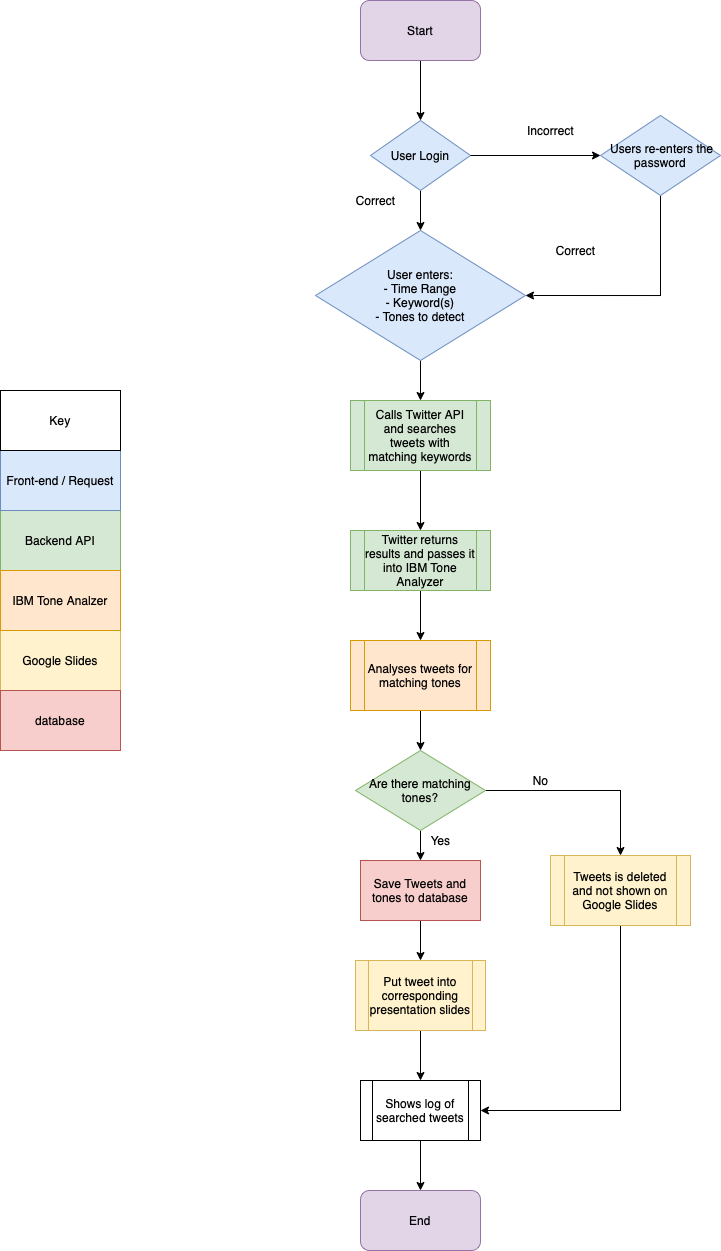

The diagram above was exported from draw.io. Its source (the exported page's mxGraphModel, read from the mxfile embedded in the PNG):
<mxGraphModel dx="1936" dy="1748" grid="1" gridSize="10" guides="1" tooltips="1" connect="1" arrows="1" fold="1" page="0" pageScale="1" pageWidth="827" pageHeight="1169" math="0" shadow="0">
  <root>
    <mxCell id="0" />
    <mxCell id="1" parent="0" />
    <mxCell id="cnfFv2Ds8wjTIYSzgcoH-34" style="edgeStyle=orthogonalEdgeStyle;rounded=0;orthogonalLoop=1;jettySize=auto;html=1;exitX=0.5;exitY=1;exitDx=0;exitDy=0;entryX=0;entryY=0.5;entryDx=0;entryDy=0;" parent="1" source="cnfFv2Ds8wjTIYSzgcoH-8" target="cnfFv2Ds8wjTIYSzgcoH-33" edge="1">
      <mxGeometry relative="1" as="geometry" />
    </mxCell>
    <mxCell id="cnfFv2Ds8wjTIYSzgcoH-8" value="Start" style="rounded=1;whiteSpace=wrap;html=1;fillColor=#e1d5e7;strokeColor=#9673a6;" parent="1" vertex="1">
      <mxGeometry x="330" y="-620" width="120" height="60" as="geometry" />
    </mxCell>
    <mxCell id="cnfFv2Ds8wjTIYSzgcoH-21" value="" style="endArrow=classic;html=1;rounded=0;entryX=0.5;entryY=0;entryDx=0;entryDy=0;" parent="1" target="cnfFv2Ds8wjTIYSzgcoH-22" edge="1" source="cnfFv2Ds8wjTIYSzgcoH-16">
      <mxGeometry width="50" height="50" relative="1" as="geometry">
        <mxPoint x="389.5" y="60" as="sourcePoint" />
        <mxPoint x="389.5" y="120" as="targetPoint" />
      </mxGeometry>
    </mxCell>
    <mxCell id="b5srv8jU2hIXf_CgwRcw-7" value="" style="edgeStyle=orthogonalEdgeStyle;rounded=0;orthogonalLoop=1;jettySize=auto;html=1;" edge="1" parent="1" source="cnfFv2Ds8wjTIYSzgcoH-22" target="b5srv8jU2hIXf_CgwRcw-6">
      <mxGeometry relative="1" as="geometry" />
    </mxCell>
    <mxCell id="cnfFv2Ds8wjTIYSzgcoH-22" value="Analyses tweets for matching tones" style="shape=process;whiteSpace=wrap;html=1;backgroundOutline=1;fillColor=#ffe6cc;strokeColor=#d79b00;" parent="1" vertex="1">
      <mxGeometry x="320" y="20" width="140" height="70" as="geometry" />
    </mxCell>
    <mxCell id="cnfFv2Ds8wjTIYSzgcoH-26" style="edgeStyle=orthogonalEdgeStyle;rounded=0;orthogonalLoop=1;jettySize=auto;html=1;exitX=0.5;exitY=1;exitDx=0;exitDy=0;entryX=0.5;entryY=0;entryDx=0;entryDy=0;" parent="1" source="b5srv8jU2hIXf_CgwRcw-8" target="cnfFv2Ds8wjTIYSzgcoH-27" edge="1">
      <mxGeometry relative="1" as="geometry">
        <mxPoint x="390" y="360" as="targetPoint" />
        <mxPoint x="390" y="310" as="sourcePoint" />
      </mxGeometry>
    </mxCell>
    <mxCell id="b5srv8jU2hIXf_CgwRcw-16" value="" style="edgeStyle=orthogonalEdgeStyle;rounded=0;orthogonalLoop=1;jettySize=auto;html=1;" edge="1" parent="1" source="cnfFv2Ds8wjTIYSzgcoH-27">
      <mxGeometry relative="1" as="geometry">
        <mxPoint x="390" y="460" as="targetPoint" />
      </mxGeometry>
    </mxCell>
    <mxCell id="cnfFv2Ds8wjTIYSzgcoH-27" value="Put tweet into corresponding presentation slides" style="shape=process;whiteSpace=wrap;html=1;backgroundOutline=1;fillColor=#fff2cc;strokeColor=#d6b656;" parent="1" vertex="1">
      <mxGeometry x="325" y="340" width="130" height="70" as="geometry" />
    </mxCell>
    <mxCell id="cnfFv2Ds8wjTIYSzgcoH-29" value="End" style="rounded=1;whiteSpace=wrap;html=1;fillColor=#e1d5e7;strokeColor=#9673a6;" parent="1" vertex="1">
      <mxGeometry x="330" y="570" width="120" height="60" as="geometry" />
    </mxCell>
    <mxCell id="wVTyI-IY34ngeCXpXIUj-2" style="edgeStyle=orthogonalEdgeStyle;rounded=0;orthogonalLoop=1;jettySize=auto;html=1;exitX=1;exitY=0.5;exitDx=0;exitDy=0;entryX=0.5;entryY=0;entryDx=0;entryDy=0;" parent="1" source="b5srv8jU2hIXf_CgwRcw-6" target="wVTyI-IY34ngeCXpXIUj-1" edge="1">
      <mxGeometry relative="1" as="geometry">
        <mxPoint x="590" y="360" as="targetPoint" />
        <mxPoint x="590" y="85" as="sourcePoint" />
      </mxGeometry>
    </mxCell>
    <mxCell id="cnfFv2Ds8wjTIYSzgcoH-37" style="edgeStyle=orthogonalEdgeStyle;rounded=0;orthogonalLoop=1;jettySize=auto;html=1;exitX=1;exitY=0.5;exitDx=0;exitDy=0;entryX=0.5;entryY=0;entryDx=0;entryDy=0;" parent="1" source="cnfFv2Ds8wjTIYSzgcoH-33" target="cnfFv2Ds8wjTIYSzgcoH-39" edge="1">
      <mxGeometry relative="1" as="geometry">
        <mxPoint x="390" y="-400" as="targetPoint" />
      </mxGeometry>
    </mxCell>
    <mxCell id="cnfFv2Ds8wjTIYSzgcoH-33" value="User Login" style="rhombus;whiteSpace=wrap;html=1;direction=south;fillColor=#dae8fc;strokeColor=#6c8ebf;" parent="1" vertex="1">
      <mxGeometry x="340" y="-500" width="100" height="70" as="geometry" />
    </mxCell>
    <mxCell id="wVTyI-IY34ngeCXpXIUj-6" style="edgeStyle=orthogonalEdgeStyle;rounded=0;orthogonalLoop=1;jettySize=auto;html=1;exitX=0.5;exitY=0;exitDx=0;exitDy=0;entryX=0;entryY=0.5;entryDx=0;entryDy=0;" parent="1" source="cnfFv2Ds8wjTIYSzgcoH-33" target="wVTyI-IY34ngeCXpXIUj-5" edge="1">
      <mxGeometry relative="1" as="geometry" />
    </mxCell>
    <mxCell id="cnfFv2Ds8wjTIYSzgcoH-41" value="" style="edgeStyle=orthogonalEdgeStyle;rounded=0;orthogonalLoop=1;jettySize=auto;html=1;" parent="1" source="cnfFv2Ds8wjTIYSzgcoH-39" target="cnfFv2Ds8wjTIYSzgcoH-40" edge="1">
      <mxGeometry relative="1" as="geometry" />
    </mxCell>
    <mxCell id="cnfFv2Ds8wjTIYSzgcoH-39" value="User enters:&lt;br&gt;- Time Range&lt;br&gt;- Keyword(s)&lt;br&gt;- Tones to detect" style="rhombus;whiteSpace=wrap;html=1;fillColor=#dae8fc;strokeColor=#6c8ebf;" parent="1" vertex="1">
      <mxGeometry x="285" y="-390" width="210" height="130" as="geometry" />
    </mxCell>
    <mxCell id="b5srv8jU2hIXf_CgwRcw-4" value="" style="edgeStyle=orthogonalEdgeStyle;rounded=0;orthogonalLoop=1;jettySize=auto;html=1;" edge="1" parent="1" source="cnfFv2Ds8wjTIYSzgcoH-40" target="cnfFv2Ds8wjTIYSzgcoH-16">
      <mxGeometry relative="1" as="geometry" />
    </mxCell>
    <mxCell id="cnfFv2Ds8wjTIYSzgcoH-40" value="Calls Twitter API and searches tweets with matching keywords" style="shape=process;whiteSpace=wrap;html=1;backgroundOutline=1;strokeColor=#82b366;fillColor=#d5e8d4;" parent="1" vertex="1">
      <mxGeometry x="320" y="-220" width="140" height="70" as="geometry" />
    </mxCell>
    <mxCell id="b5srv8jU2hIXf_CgwRcw-15" style="edgeStyle=orthogonalEdgeStyle;rounded=0;orthogonalLoop=1;jettySize=auto;html=1;entryX=1;entryY=0.5;entryDx=0;entryDy=0;" edge="1" parent="1" source="wVTyI-IY34ngeCXpXIUj-1">
      <mxGeometry relative="1" as="geometry">
        <mxPoint x="450" y="490" as="targetPoint" />
        <Array as="points">
          <mxPoint x="590" y="490" />
        </Array>
      </mxGeometry>
    </mxCell>
    <mxCell id="wVTyI-IY34ngeCXpXIUj-1" value="Tweets is deleted and not shown on Google Slides" style="shape=process;whiteSpace=wrap;html=1;backgroundOutline=1;fillColor=#fff2cc;strokeColor=#d6b656;" parent="1" vertex="1">
      <mxGeometry x="520" y="235" width="140" height="70" as="geometry" />
    </mxCell>
    <mxCell id="wVTyI-IY34ngeCXpXIUj-4" value="Correct" style="text;html=1;align=center;verticalAlign=middle;resizable=0;points=[];autosize=1;strokeColor=none;fillColor=none;" parent="1" vertex="1">
      <mxGeometry x="320" y="-430" width="50" height="20" as="geometry" />
    </mxCell>
    <mxCell id="wVTyI-IY34ngeCXpXIUj-8" style="edgeStyle=orthogonalEdgeStyle;rounded=0;orthogonalLoop=1;jettySize=auto;html=1;exitX=0.5;exitY=1;exitDx=0;exitDy=0;entryX=1;entryY=0.5;entryDx=0;entryDy=0;" parent="1" source="wVTyI-IY34ngeCXpXIUj-5" target="cnfFv2Ds8wjTIYSzgcoH-39" edge="1">
      <mxGeometry relative="1" as="geometry">
        <mxPoint x="470" y="-355" as="targetPoint" />
      </mxGeometry>
    </mxCell>
    <mxCell id="wVTyI-IY34ngeCXpXIUj-5" value="&amp;nbsp;Users re-enters the password" style="rhombus;whiteSpace=wrap;html=1;fillColor=#dae8fc;strokeColor=#6c8ebf;" parent="1" vertex="1">
      <mxGeometry x="570" y="-505" width="120" height="80" as="geometry" />
    </mxCell>
    <mxCell id="wVTyI-IY34ngeCXpXIUj-7" value="Incorrect" style="text;html=1;align=center;verticalAlign=middle;resizable=0;points=[];autosize=1;strokeColor=none;fillColor=none;" parent="1" vertex="1">
      <mxGeometry x="490" y="-500" width="60" height="20" as="geometry" />
    </mxCell>
    <mxCell id="wVTyI-IY34ngeCXpXIUj-9" value="Correct" style="text;html=1;align=center;verticalAlign=middle;resizable=0;points=[];autosize=1;strokeColor=none;fillColor=none;" parent="1" vertex="1">
      <mxGeometry x="520" y="-380" width="50" height="20" as="geometry" />
    </mxCell>
    <mxCell id="cnfFv2Ds8wjTIYSzgcoH-16" value="Twitter returns results and passes it into IBM Tone Analyzer" style="shape=process;whiteSpace=wrap;html=1;backgroundOutline=1;fillColor=#d5e8d4;strokeColor=#82b366;" parent="1" vertex="1">
      <mxGeometry x="320" y="-90" width="140" height="60" as="geometry" />
    </mxCell>
    <mxCell id="b5srv8jU2hIXf_CgwRcw-5" value="Google Slides" style="rounded=0;whiteSpace=wrap;html=1;fillColor=#fff2cc;strokeColor=#d6b656;" vertex="1" parent="1">
      <mxGeometry x="-30" y="10" width="120" height="60" as="geometry" />
    </mxCell>
    <mxCell id="cnfFv2Ds8wjTIYSzgcoH-4" value="Backend API" style="rounded=0;whiteSpace=wrap;html=1;fillColor=#d5e8d4;strokeColor=#82b366;" parent="1" vertex="1">
      <mxGeometry x="-30" y="-110" width="120" height="60" as="geometry" />
    </mxCell>
    <mxCell id="cnfFv2Ds8wjTIYSzgcoH-5" value="Front-end / Request" style="rounded=0;whiteSpace=wrap;html=1;fillColor=#dae8fc;strokeColor=#6c8ebf;" parent="1" vertex="1">
      <mxGeometry x="-30" y="-170" width="120" height="60" as="geometry" />
    </mxCell>
    <mxCell id="cnfFv2Ds8wjTIYSzgcoH-6" value="IBM Tone Analzer" style="rounded=0;whiteSpace=wrap;html=1;fillColor=#ffe6cc;strokeColor=#d79b00;" parent="1" vertex="1">
      <mxGeometry x="-30" y="-50" width="120" height="60" as="geometry" />
    </mxCell>
    <mxCell id="cnfFv2Ds8wjTIYSzgcoH-7" value="Key" style="rounded=0;whiteSpace=wrap;html=1;" parent="1" vertex="1">
      <mxGeometry x="-30" y="-230" width="120" height="60" as="geometry" />
    </mxCell>
    <mxCell id="cnfFv2Ds8wjTIYSzgcoH-14" value="database" style="rounded=0;whiteSpace=wrap;html=1;fillColor=#f8cecc;strokeColor=#b85450;" parent="1" vertex="1">
      <mxGeometry x="-30" y="70" width="120" height="60" as="geometry" />
    </mxCell>
    <mxCell id="b5srv8jU2hIXf_CgwRcw-9" value="" style="edgeStyle=orthogonalEdgeStyle;rounded=0;orthogonalLoop=1;jettySize=auto;html=1;" edge="1" parent="1" source="b5srv8jU2hIXf_CgwRcw-6" target="b5srv8jU2hIXf_CgwRcw-8">
      <mxGeometry relative="1" as="geometry" />
    </mxCell>
    <mxCell id="b5srv8jU2hIXf_CgwRcw-6" value="Are there matching tones?" style="rhombus;whiteSpace=wrap;html=1;fillColor=#d5e8d4;strokeColor=#82b366;" vertex="1" parent="1">
      <mxGeometry x="325" y="130" width="130" height="80" as="geometry" />
    </mxCell>
    <mxCell id="b5srv8jU2hIXf_CgwRcw-8" value="Save Tweets and tones to database" style="rounded=0;whiteSpace=wrap;html=1;fillColor=#f8cecc;strokeColor=#b85450;" vertex="1" parent="1">
      <mxGeometry x="330" y="240" width="120" height="60" as="geometry" />
    </mxCell>
    <mxCell id="b5srv8jU2hIXf_CgwRcw-12" value="Yes" style="text;html=1;align=center;verticalAlign=middle;resizable=0;points=[];autosize=1;strokeColor=none;fillColor=none;" vertex="1" parent="1">
      <mxGeometry x="390" y="210" width="40" height="20" as="geometry" />
    </mxCell>
    <mxCell id="b5srv8jU2hIXf_CgwRcw-13" value="No" style="text;html=1;align=center;verticalAlign=middle;resizable=0;points=[];autosize=1;strokeColor=none;fillColor=none;" vertex="1" parent="1">
      <mxGeometry x="495" y="150" width="30" height="20" as="geometry" />
    </mxCell>
    <mxCell id="b5srv8jU2hIXf_CgwRcw-17" value="" style="edgeStyle=orthogonalEdgeStyle;rounded=0;orthogonalLoop=1;jettySize=auto;html=1;" edge="1" parent="1" target="cnfFv2Ds8wjTIYSzgcoH-29">
      <mxGeometry relative="1" as="geometry">
        <mxPoint x="390" y="520" as="sourcePoint" />
      </mxGeometry>
    </mxCell>
    <mxCell id="b5srv8jU2hIXf_CgwRcw-18" value="Shows log of searched tweets" style="shape=process;whiteSpace=wrap;html=1;backgroundOutline=1;" vertex="1" parent="1">
      <mxGeometry x="330" y="460" width="120" height="60" as="geometry" />
    </mxCell>
  </root>
</mxGraphModel>